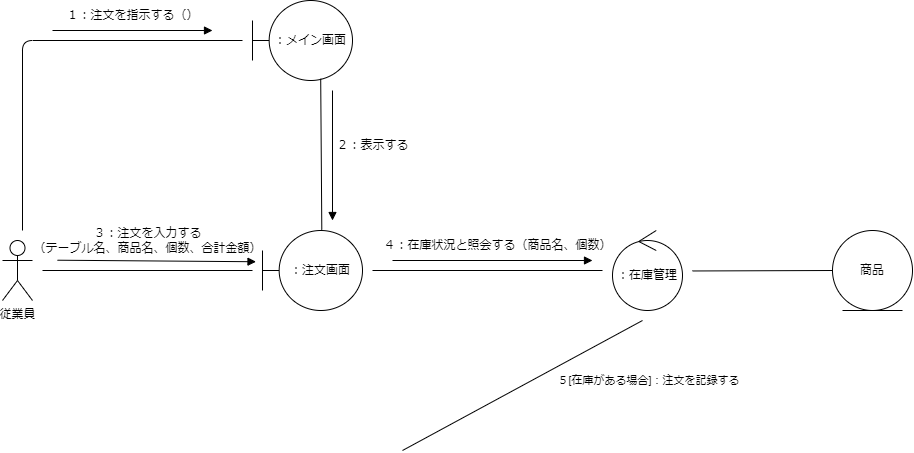

The diagram above was exported from draw.io. Its source (the exported page's mxGraphModel, read from the mxfile embedded in the PNG):
<mxGraphModel dx="540" dy="646" grid="1" gridSize="10" guides="1" tooltips="1" connect="1" arrows="1" fold="1" page="1" pageScale="1" pageWidth="827" pageHeight="1169" math="0" shadow="0">
  <root>
    <mxCell id="0" />
    <mxCell id="1" parent="0" />
    <mxCell id="7" style="edgeStyle=none;html=1;endArrow=none;endFill=0;" edge="1" parent="1">
      <mxGeometry relative="1" as="geometry">
        <mxPoint x="350" y="40" as="targetPoint" />
        <mxPoint x="130" y="230" as="sourcePoint" />
        <Array as="points">
          <mxPoint x="130" y="40" />
        </Array>
      </mxGeometry>
    </mxCell>
    <mxCell id="10" style="edgeStyle=none;html=1;endArrow=none;endFill=0;" edge="1" parent="1">
      <mxGeometry relative="1" as="geometry">
        <mxPoint x="360" y="270" as="targetPoint" />
        <mxPoint x="150" y="270" as="sourcePoint" />
      </mxGeometry>
    </mxCell>
    <mxCell id="2" value="従業員" style="shape=umlActor;verticalLabelPosition=bottom;verticalAlign=top;html=1;outlineConnect=0;" vertex="1" parent="1">
      <mxGeometry x="110" y="240" width="30" height="60" as="geometry" />
    </mxCell>
    <mxCell id="3" value="：メイン画面" style="shape=umlBoundary;whiteSpace=wrap;html=1;" vertex="1" parent="1">
      <mxGeometry x="360" width="100" height="80" as="geometry" />
    </mxCell>
    <mxCell id="4" value="：在庫管理" style="ellipse;shape=umlControl;whiteSpace=wrap;html=1;" vertex="1" parent="1">
      <mxGeometry x="720" y="230" width="70" height="80" as="geometry" />
    </mxCell>
    <mxCell id="22" style="edgeStyle=none;html=1;exitX=0;exitY=0.5;exitDx=0;exitDy=0;endArrow=none;endFill=0;" edge="1" parent="1" source="6">
      <mxGeometry relative="1" as="geometry">
        <mxPoint x="800" y="270.47058823529414" as="targetPoint" />
      </mxGeometry>
    </mxCell>
    <mxCell id="6" value="商品" style="ellipse;shape=umlEntity;whiteSpace=wrap;html=1;" vertex="1" parent="1">
      <mxGeometry x="940" y="230" width="80" height="80" as="geometry" />
    </mxCell>
    <mxCell id="8" value="１：注文を指示する（）" style="text;html=1;align=center;verticalAlign=middle;resizable=0;points=[];autosize=1;strokeColor=none;fillColor=none;" vertex="1" parent="1">
      <mxGeometry x="160" width="160" height="30" as="geometry" />
    </mxCell>
    <mxCell id="9" value="：注文画面" style="shape=umlBoundary;whiteSpace=wrap;html=1;" vertex="1" parent="1">
      <mxGeometry x="370" y="230" width="100" height="80" as="geometry" />
    </mxCell>
    <mxCell id="11" style="edgeStyle=none;html=1;endArrow=none;endFill=0;exitX=0.682;exitY=0.977;exitDx=0;exitDy=0;exitPerimeter=0;entryX=0.593;entryY=-0.009;entryDx=0;entryDy=0;entryPerimeter=0;" edge="1" parent="1" source="3" target="9">
      <mxGeometry relative="1" as="geometry">
        <mxPoint x="360" y="279.79999999999995" as="targetPoint" />
        <mxPoint x="230" y="280" as="sourcePoint" />
      </mxGeometry>
    </mxCell>
    <mxCell id="12" value="" style="endArrow=block;html=1;endFill=1;" edge="1" parent="1">
      <mxGeometry width="50" height="50" relative="1" as="geometry">
        <mxPoint x="160" y="30" as="sourcePoint" />
        <mxPoint x="320" y="30" as="targetPoint" />
      </mxGeometry>
    </mxCell>
    <mxCell id="13" value="" style="endArrow=block;html=1;endFill=1;" edge="1" parent="1">
      <mxGeometry width="50" height="50" relative="1" as="geometry">
        <mxPoint x="440" y="90" as="sourcePoint" />
        <mxPoint x="440" y="220" as="targetPoint" />
      </mxGeometry>
    </mxCell>
    <mxCell id="14" value="２：表示する" style="text;html=1;align=center;verticalAlign=middle;resizable=0;points=[];autosize=1;strokeColor=none;fillColor=none;" vertex="1" parent="1">
      <mxGeometry x="430" y="130" width="100" height="30" as="geometry" />
    </mxCell>
    <mxCell id="15" value="３：注文を入力する&lt;br&gt;（テーブル名、商品名、個数、合計金額）" style="text;html=1;align=center;verticalAlign=middle;resizable=0;points=[];autosize=1;strokeColor=none;fillColor=none;" vertex="1" parent="1">
      <mxGeometry x="130" y="220" width="250" height="40" as="geometry" />
    </mxCell>
    <mxCell id="16" value="" style="endArrow=block;html=1;endFill=1;entryX=0.934;entryY=1.031;entryDx=0;entryDy=0;entryPerimeter=0;" edge="1" parent="1" target="15">
      <mxGeometry width="50" height="50" relative="1" as="geometry">
        <mxPoint x="165" y="259.71000000000004" as="sourcePoint" />
        <mxPoint x="340" y="260" as="targetPoint" />
      </mxGeometry>
    </mxCell>
    <mxCell id="17" style="edgeStyle=none;html=1;endArrow=none;endFill=0;" edge="1" parent="1">
      <mxGeometry relative="1" as="geometry">
        <mxPoint x="710" y="270" as="targetPoint" />
        <mxPoint x="480" y="270" as="sourcePoint" />
      </mxGeometry>
    </mxCell>
    <mxCell id="18" value="" style="endArrow=block;html=1;endFill=1;" edge="1" parent="1">
      <mxGeometry width="50" height="50" relative="1" as="geometry">
        <mxPoint x="500" y="260" as="sourcePoint" />
        <mxPoint x="700" y="260" as="targetPoint" />
      </mxGeometry>
    </mxCell>
    <mxCell id="19" value="４：在庫状況と照会する（商品名、個数）" style="text;html=1;align=center;verticalAlign=middle;resizable=0;points=[];autosize=1;strokeColor=none;fillColor=none;" vertex="1" parent="1">
      <mxGeometry x="480" y="230" width="250" height="30" as="geometry" />
    </mxCell>
    <mxCell id="20" style="edgeStyle=none;html=1;endArrow=none;endFill=0;" edge="1" parent="1">
      <mxGeometry relative="1" as="geometry">
        <mxPoint x="750" y="320" as="targetPoint" />
        <mxPoint x="510" y="450" as="sourcePoint" />
      </mxGeometry>
    </mxCell>
    <mxCell id="21" value="５[在庫がある場合]：注文を記録する" style="edgeLabel;html=1;align=center;verticalAlign=middle;resizable=0;points=[];" vertex="1" connectable="0" parent="20">
      <mxGeometry x="0.4977" y="-8" relative="1" as="geometry">
        <mxPoint x="62" y="20" as="offset" />
      </mxGeometry>
    </mxCell>
  </root>
</mxGraphModel>